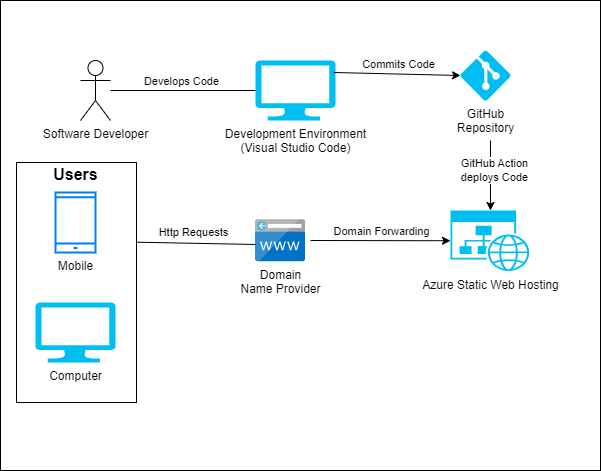

The diagram above was exported from draw.io. Its source (the exported page's mxGraphModel, read from the mxfile embedded in the PNG):
<mxGraphModel dx="1050" dy="522" grid="1" gridSize="10" guides="1" tooltips="1" connect="1" arrows="1" fold="1" page="1" pageScale="1" pageWidth="827" pageHeight="1169" math="0" shadow="0">
  <root>
    <mxCell id="0" />
    <mxCell id="1" parent="0" />
    <mxCell id="okxLcLfF9Hd3wLIsB-na-40" value="" style="rounded=0;whiteSpace=wrap;html=1;" vertex="1" parent="1">
      <mxGeometry y="250" width="600" height="470" as="geometry" />
    </mxCell>
    <mxCell id="okxLcLfF9Hd3wLIsB-na-36" value="" style="rounded=0;whiteSpace=wrap;html=1;" vertex="1" parent="1">
      <mxGeometry x="16" y="412" width="120" height="240" as="geometry" />
    </mxCell>
    <mxCell id="okxLcLfF9Hd3wLIsB-na-5" value="Software Developer" style="shape=umlActor;verticalLabelPosition=bottom;verticalAlign=top;html=1;outlineConnect=0;" vertex="1" parent="1">
      <mxGeometry x="80" y="310" width="30" height="60" as="geometry" />
    </mxCell>
    <mxCell id="okxLcLfF9Hd3wLIsB-na-7" value="Development Environment&lt;br&gt;(Visual Studio Code)" style="verticalLabelPosition=bottom;html=1;verticalAlign=top;align=center;strokeColor=none;fillColor=#00BEF2;shape=mxgraph.azure.computer;pointerEvents=1;" vertex="1" parent="1">
      <mxGeometry x="255" y="310" width="80" height="60" as="geometry" />
    </mxCell>
    <mxCell id="okxLcLfF9Hd3wLIsB-na-12" value="GitHub&lt;br&gt;Repository" style="verticalLabelPosition=bottom;html=1;verticalAlign=top;align=center;strokeColor=none;fillColor=#00BEF2;shape=mxgraph.azure.git_repository;" vertex="1" parent="1">
      <mxGeometry x="460" y="300" width="50" height="50" as="geometry" />
    </mxCell>
    <mxCell id="okxLcLfF9Hd3wLIsB-na-16" value="Azure Static Web Hosting" style="verticalLabelPosition=bottom;html=1;verticalAlign=top;align=center;strokeColor=none;fillColor=#00BEF2;shape=mxgraph.azure.website_generic;pointerEvents=1;" vertex="1" parent="1">
      <mxGeometry x="450" y="460" width="80" height="60.5" as="geometry" />
    </mxCell>
    <mxCell id="okxLcLfF9Hd3wLIsB-na-17" value="Domain &lt;br&gt;Name Provider" style="image;sketch=0;aspect=fixed;html=1;points=[];align=center;fontSize=12;image=img/lib/mscae/CustomDomain.svg;" vertex="1" parent="1">
      <mxGeometry x="255" y="469.25" width="50" height="42" as="geometry" />
    </mxCell>
    <mxCell id="okxLcLfF9Hd3wLIsB-na-20" value="Mobile" style="html=1;verticalLabelPosition=bottom;align=center;labelBackgroundColor=#ffffff;verticalAlign=top;strokeWidth=2;strokeColor=#0080F0;shadow=0;dashed=0;shape=mxgraph.ios7.icons.smartphone;" vertex="1" parent="1">
      <mxGeometry x="55" y="442" width="40" height="60" as="geometry" />
    </mxCell>
    <mxCell id="okxLcLfF9Hd3wLIsB-na-21" value="Computer" style="verticalLabelPosition=bottom;html=1;verticalAlign=top;align=center;strokeColor=none;fillColor=#00BEF2;shape=mxgraph.azure.computer;pointerEvents=1;" vertex="1" parent="1">
      <mxGeometry x="35" y="552" width="80" height="60" as="geometry" />
    </mxCell>
    <mxCell id="okxLcLfF9Hd3wLIsB-na-22" value="" style="endArrow=none;html=1;rounded=0;entryX=0;entryY=0.5;entryDx=0;entryDy=0;entryPerimeter=0;" edge="1" parent="1" source="okxLcLfF9Hd3wLIsB-na-5" target="okxLcLfF9Hd3wLIsB-na-7">
      <mxGeometry width="50" height="50" relative="1" as="geometry">
        <mxPoint x="160" y="370" as="sourcePoint" />
        <mxPoint x="210" y="320" as="targetPoint" />
      </mxGeometry>
    </mxCell>
    <mxCell id="okxLcLfF9Hd3wLIsB-na-23" value="Develops Code" style="edgeLabel;html=1;align=center;verticalAlign=middle;resizable=0;points=[];" vertex="1" connectable="0" parent="okxLcLfF9Hd3wLIsB-na-22">
      <mxGeometry x="0.2248" y="-3" relative="1" as="geometry">
        <mxPoint x="-19" y="-13" as="offset" />
      </mxGeometry>
    </mxCell>
    <mxCell id="okxLcLfF9Hd3wLIsB-na-29" value="" style="endArrow=classic;html=1;rounded=0;entryX=0;entryY=0.5;entryDx=0;entryDy=0;entryPerimeter=0;" edge="1" parent="1" target="okxLcLfF9Hd3wLIsB-na-16">
      <mxGeometry width="50" height="50" relative="1" as="geometry">
        <mxPoint x="310" y="490" as="sourcePoint" />
        <mxPoint x="410" y="450" as="targetPoint" />
      </mxGeometry>
    </mxCell>
    <mxCell id="okxLcLfF9Hd3wLIsB-na-30" value="Domain Forwarding" style="edgeLabel;html=1;align=center;verticalAlign=middle;resizable=0;points=[];" vertex="1" connectable="0" parent="okxLcLfF9Hd3wLIsB-na-29">
      <mxGeometry x="0.3543" y="1" relative="1" as="geometry">
        <mxPoint x="-25" y="-9" as="offset" />
      </mxGeometry>
    </mxCell>
    <mxCell id="okxLcLfF9Hd3wLIsB-na-31" value="" style="endArrow=classic;html=1;rounded=0;entryX=0.5;entryY=0;entryDx=0;entryDy=0;entryPerimeter=0;" edge="1" parent="1" target="okxLcLfF9Hd3wLIsB-na-16">
      <mxGeometry width="50" height="50" relative="1" as="geometry">
        <mxPoint x="490" y="390" as="sourcePoint" />
        <mxPoint x="480" y="410" as="targetPoint" />
      </mxGeometry>
    </mxCell>
    <mxCell id="okxLcLfF9Hd3wLIsB-na-32" value="GitHub Action&lt;br&gt;deploys Code" style="edgeLabel;html=1;align=center;verticalAlign=middle;resizable=0;points=[];" vertex="1" connectable="0" parent="okxLcLfF9Hd3wLIsB-na-31">
      <mxGeometry x="-0.1771" y="3" relative="1" as="geometry">
        <mxPoint as="offset" />
      </mxGeometry>
    </mxCell>
    <mxCell id="okxLcLfF9Hd3wLIsB-na-33" value="" style="endArrow=classic;html=1;rounded=0;exitX=0.978;exitY=0.2;exitDx=0;exitDy=0;exitPerimeter=0;entryX=0;entryY=0.5;entryDx=0;entryDy=0;entryPerimeter=0;" edge="1" parent="1" source="okxLcLfF9Hd3wLIsB-na-7" target="okxLcLfF9Hd3wLIsB-na-12">
      <mxGeometry width="50" height="50" relative="1" as="geometry">
        <mxPoint x="370" y="340" as="sourcePoint" />
        <mxPoint x="420" y="290" as="targetPoint" />
      </mxGeometry>
    </mxCell>
    <mxCell id="okxLcLfF9Hd3wLIsB-na-34" value="Commits Code" style="edgeLabel;html=1;align=center;verticalAlign=middle;resizable=0;points=[];" vertex="1" connectable="0" parent="okxLcLfF9Hd3wLIsB-na-33">
      <mxGeometry x="0.2068" y="3" relative="1" as="geometry">
        <mxPoint x="-13" y="-7" as="offset" />
      </mxGeometry>
    </mxCell>
    <mxCell id="okxLcLfF9Hd3wLIsB-na-37" value="&lt;font style=&quot;font-size: 16px;&quot;&gt;&lt;b&gt;Users&lt;/b&gt;&lt;/font&gt;" style="text;html=1;align=center;verticalAlign=middle;resizable=0;points=[];autosize=1;strokeColor=none;fillColor=none;" vertex="1" parent="1">
      <mxGeometry x="40" y="409" width="70" height="30" as="geometry" />
    </mxCell>
    <mxCell id="okxLcLfF9Hd3wLIsB-na-38" value="" style="endArrow=none;html=1;rounded=0;exitX=0.997;exitY=0.332;exitDx=0;exitDy=0;exitPerimeter=0;entryX=0.012;entryY=0.589;entryDx=0;entryDy=0;entryPerimeter=0;" edge="1" parent="1" source="okxLcLfF9Hd3wLIsB-na-36" target="okxLcLfF9Hd3wLIsB-na-17">
      <mxGeometry width="50" height="50" relative="1" as="geometry">
        <mxPoint x="190" y="510" as="sourcePoint" />
        <mxPoint x="240" y="460" as="targetPoint" />
      </mxGeometry>
    </mxCell>
    <mxCell id="okxLcLfF9Hd3wLIsB-na-39" value="Http Requests" style="edgeLabel;html=1;align=center;verticalAlign=middle;resizable=0;points=[];" vertex="1" connectable="0" parent="okxLcLfF9Hd3wLIsB-na-38">
      <mxGeometry x="-0.1782" y="3" relative="1" as="geometry">
        <mxPoint x="8" y="-8" as="offset" />
      </mxGeometry>
    </mxCell>
  </root>
</mxGraphModel>